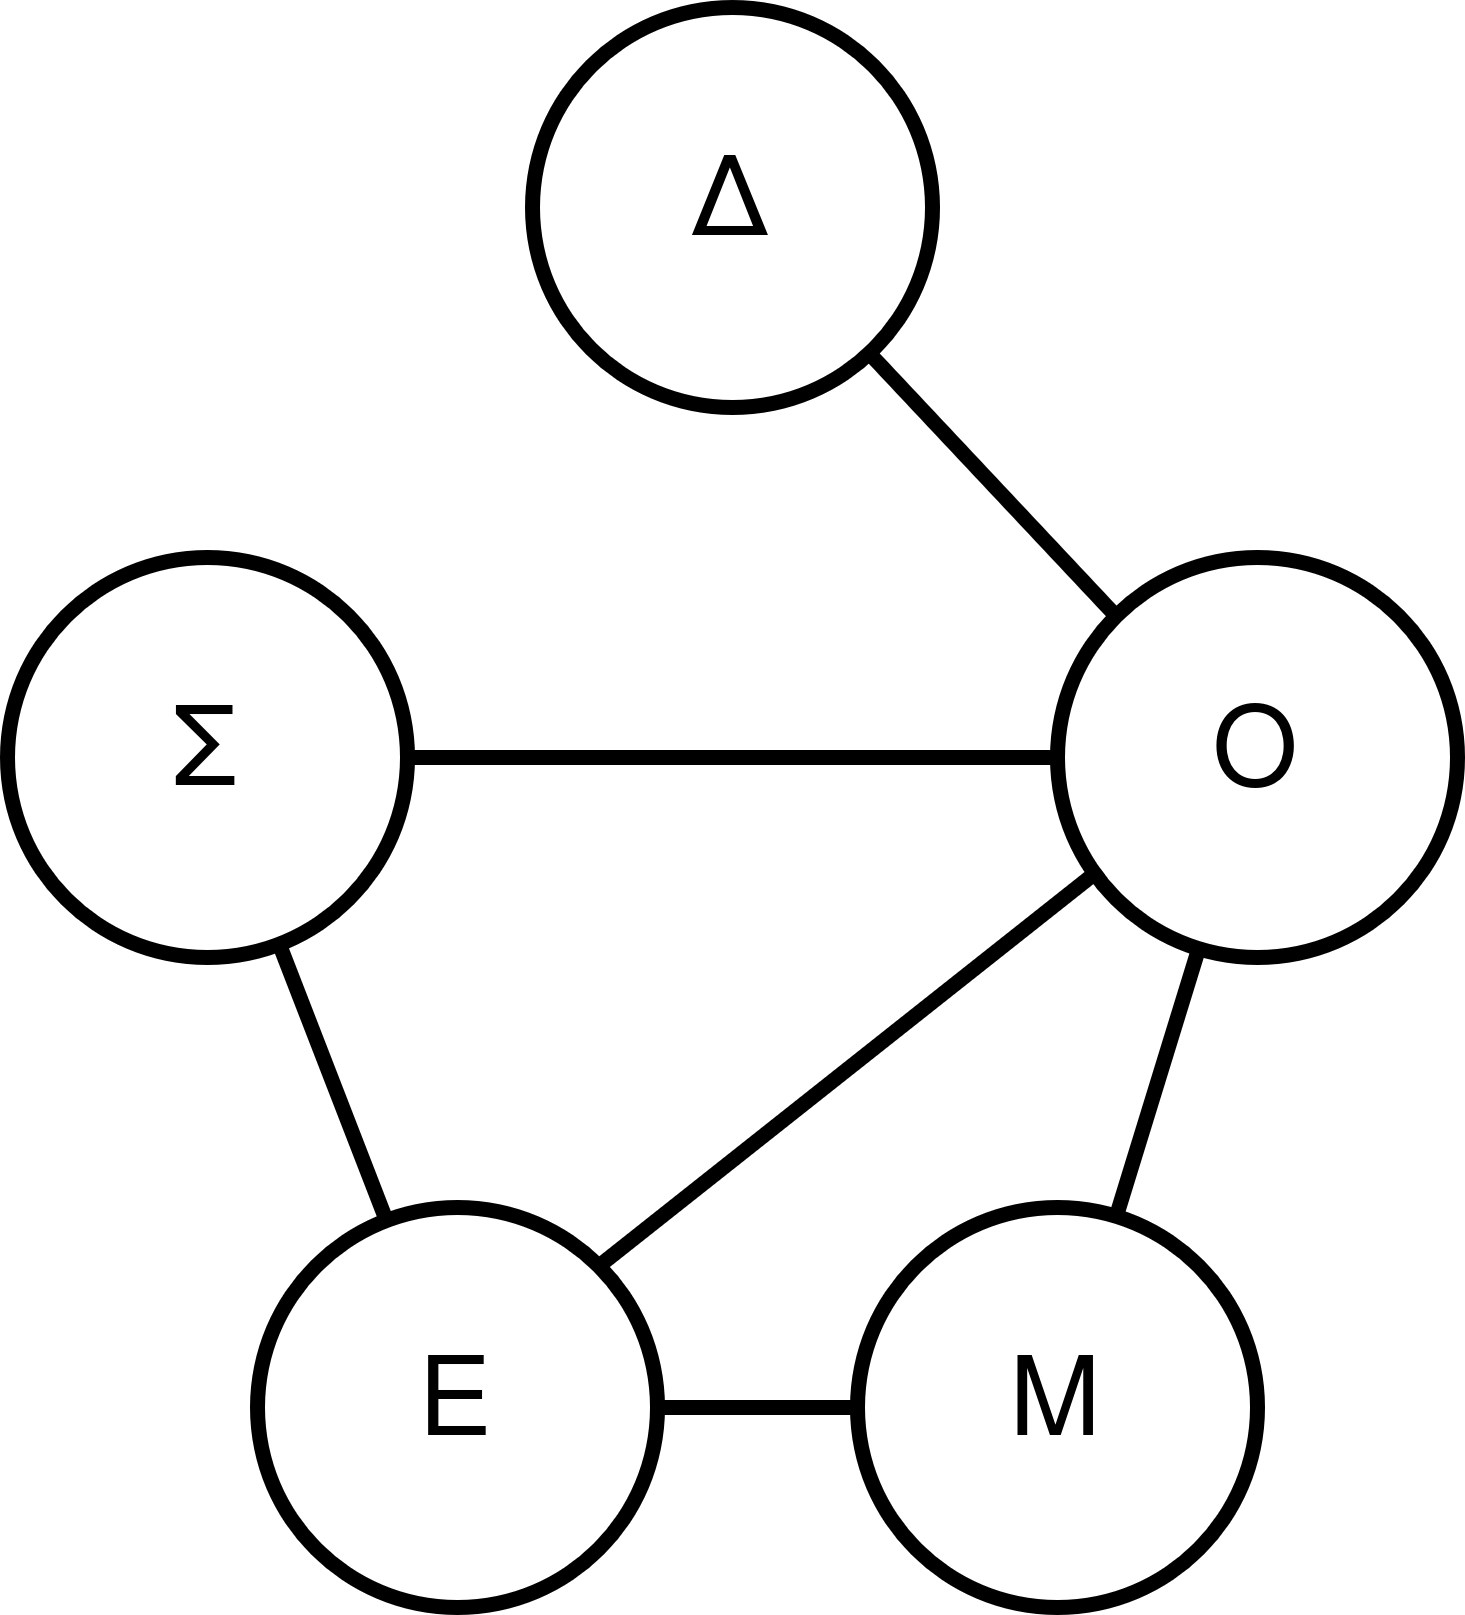

The diagram above was exported from draw.io. Its source (the exported page's mxGraphModel, read from the mxfile embedded in the PNG):
<mxGraphModel dx="2016" dy="1155" grid="1" gridSize="10" guides="1" tooltips="1" connect="1" arrows="1" fold="1" page="1" pageScale="1" pageWidth="850" pageHeight="1100" math="0" shadow="0">
  <root>
    <mxCell id="0" />
    <mxCell id="1" parent="0" />
    <mxCell id="jSkd-RsF_W-9_Sg6hR2h-1" value="Δ" style="ellipse;whiteSpace=wrap;html=1;strokeWidth=3;fontSize=22;" parent="1" vertex="1">
      <mxGeometry x="385" y="240" width="80" height="80" as="geometry" />
    </mxCell>
    <mxCell id="jSkd-RsF_W-9_Sg6hR2h-2" value="Ο" style="ellipse;whiteSpace=wrap;html=1;strokeWidth=3;fontSize=22;" parent="1" vertex="1">
      <mxGeometry x="490" y="350" width="80" height="80" as="geometry" />
    </mxCell>
    <mxCell id="jSkd-RsF_W-9_Sg6hR2h-3" value="Σ" style="ellipse;whiteSpace=wrap;html=1;strokeWidth=3;fontSize=22;" parent="1" vertex="1">
      <mxGeometry x="280" y="350" width="80" height="80" as="geometry" />
    </mxCell>
    <mxCell id="jSkd-RsF_W-9_Sg6hR2h-8" value="" style="rounded=0;orthogonalLoop=1;jettySize=auto;html=1;endArrow=none;endFill=0;strokeWidth=3;" parent="1" source="jSkd-RsF_W-9_Sg6hR2h-4" target="jSkd-RsF_W-9_Sg6hR2h-2" edge="1">
      <mxGeometry relative="1" as="geometry" />
    </mxCell>
    <mxCell id="jSkd-RsF_W-9_Sg6hR2h-4" value="Μ" style="ellipse;whiteSpace=wrap;html=1;strokeWidth=3;fontSize=22;" parent="1" vertex="1">
      <mxGeometry x="450" y="480" width="80" height="80" as="geometry" />
    </mxCell>
    <mxCell id="jSkd-RsF_W-9_Sg6hR2h-7" value="" style="edgeStyle=orthogonalEdgeStyle;rounded=0;orthogonalLoop=1;jettySize=auto;html=1;endArrow=none;endFill=0;strokeWidth=3;" parent="1" source="jSkd-RsF_W-9_Sg6hR2h-5" target="jSkd-RsF_W-9_Sg6hR2h-4" edge="1">
      <mxGeometry relative="1" as="geometry" />
    </mxCell>
    <mxCell id="jSkd-RsF_W-9_Sg6hR2h-9" value="" style="edgeStyle=none;rounded=0;orthogonalLoop=1;jettySize=auto;html=1;endArrow=none;endFill=0;strokeWidth=3;" parent="1" source="jSkd-RsF_W-9_Sg6hR2h-5" target="jSkd-RsF_W-9_Sg6hR2h-3" edge="1">
      <mxGeometry relative="1" as="geometry" />
    </mxCell>
    <mxCell id="jSkd-RsF_W-9_Sg6hR2h-5" value="Ε" style="ellipse;whiteSpace=wrap;html=1;strokeWidth=3;fontSize=22;" parent="1" vertex="1">
      <mxGeometry x="330" y="480" width="80" height="80" as="geometry" />
    </mxCell>
    <mxCell id="jSkd-RsF_W-9_Sg6hR2h-13" value="" style="endArrow=none;html=1;rounded=0;exitX=0;exitY=0;exitDx=0;exitDy=0;strokeWidth=3;" parent="1" source="jSkd-RsF_W-9_Sg6hR2h-2" target="jSkd-RsF_W-9_Sg6hR2h-1" edge="1">
      <mxGeometry width="50" height="50" relative="1" as="geometry">
        <mxPoint x="370" y="410" as="sourcePoint" />
        <mxPoint x="420" y="360" as="targetPoint" />
      </mxGeometry>
    </mxCell>
    <mxCell id="jSkd-RsF_W-9_Sg6hR2h-16" value="" style="endArrow=none;html=1;rounded=0;exitX=1;exitY=0.5;exitDx=0;exitDy=0;entryX=0;entryY=0.5;entryDx=0;entryDy=0;strokeWidth=3;" parent="1" source="jSkd-RsF_W-9_Sg6hR2h-3" target="jSkd-RsF_W-9_Sg6hR2h-2" edge="1">
      <mxGeometry width="50" height="50" relative="1" as="geometry">
        <mxPoint x="340" y="450" as="sourcePoint" />
        <mxPoint x="390" y="400" as="targetPoint" />
      </mxGeometry>
    </mxCell>
    <mxCell id="jSkd-RsF_W-9_Sg6hR2h-18" value="" style="endArrow=none;html=1;rounded=0;exitX=1;exitY=0;exitDx=0;exitDy=0;entryX=0.107;entryY=0.779;entryDx=0;entryDy=0;entryPerimeter=0;strokeWidth=3;" parent="1" source="jSkd-RsF_W-9_Sg6hR2h-5" target="jSkd-RsF_W-9_Sg6hR2h-2" edge="1">
      <mxGeometry width="50" height="50" relative="1" as="geometry">
        <mxPoint x="340" y="450" as="sourcePoint" />
        <mxPoint x="490" y="390" as="targetPoint" />
      </mxGeometry>
    </mxCell>
  </root>
</mxGraphModel>